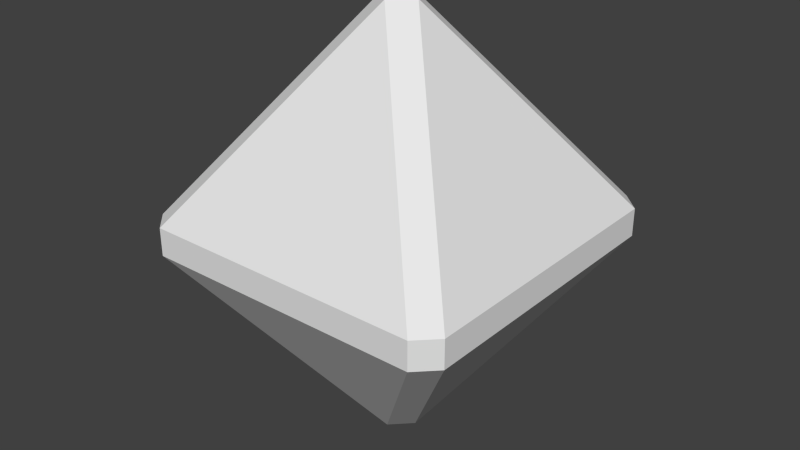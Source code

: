 # Source: Diamond.blend  (saved by Blender 2.76.0; exported with 4.5.12 LTS)
import bpy
from mathutils import Matrix  # noqa: F401  (used for matrix-valued properties, if any)

bpy.ops.wm.read_factory_settings(use_empty=True)
scene = bpy.context.scene
scene.name = 'Scene'

# ---- collections
col_collection_1 = bpy.data.collections.new('Collection 1'); scene.collection.children.link(col_collection_1)

# ---- world
world_world = bpy.data.worlds.new('World'); scene.world = world_world
world_world.color = (0.05088, 0.05088, 0.05088)
world_world.use_sun_shadow = False
world_world.sun_shadow_jitter_overblur = 0.0
world_world.cycles.sampling_method = 'MANUAL'
world_world.cycles.sample_map_resolution = 256

# ---- meshes
me_diamond = bpy.data.meshes.new('Diamond')
me_diamond.from_pydata([(0.4134, -0.4711, 0.6667), (0.4711, -0.4134, 0.6667), (0.4711, -0.4134, 0.7483), (0.4134, -0.4711, 0.7483), (0.05773, 1.378e-07, 0.08169), (4.098e-08, -0.05773, 0.08169), (-0.05773, 1.416e-07, 0.08169), (4.098e-08, 0.05773, 0.08169), (-0.4711, -0.4134, 0.6667), (-0.4134, -0.4711, 0.6667), (-0.4134, -0.4711, 0.7483), (-0.4711, -0.4134, 0.7483), (-0.4711, 0.4134, 0.6667), (-0.4711, 0.4134, 0.7483), (-0.4134, 0.4711, 0.7483), (-0.4134, 0.4711, 0.6667), (0.4134, 0.4711, 0.6667), (0.4134, 0.4711, 0.7483), (0.4711, 0.4134, 0.7483), (0.4711, 0.4134, 0.6667), (-5.96e-08, -0.05773, 1.333), (0.05773, 0.0, 1.333), (-6.706e-08, 0.05773, 1.333), (-0.05773, -1.118e-08, 1.333)], [], [(2, 18, 21), (13, 11, 23), (17, 14, 22), (8, 12, 6), (10, 3, 20), (0, 9, 5), (15, 16, 7), (0, 1, 2, 3), (4, 5, 6, 7), (8, 9, 10, 11), (12, 13, 14, 15), (16, 17, 18, 19), (20, 21, 22, 23), (0, 5, 4, 1), (12, 8, 11, 13), (16, 15, 14, 17), (10, 20, 23, 11), (17, 22, 21, 18), (22, 14, 13, 23), (18, 2, 1, 19), (3, 10, 9, 0), (15, 7, 6, 12), (5, 9, 8, 6), (7, 16, 19, 4), (20, 3, 2, 21), (19, 1, 4)])
me_diamond.use_remesh_preserve_volume = False
me_diamond.use_remesh_preserve_attributes = False
me_diamond.use_mirror_vertex_groups = False
me_diamond.update()

# ---- objects
ob_diamond = bpy.data.objects.new('Diamond', me_diamond)

# ---- transforms, parenting, visibility, modifiers, constraints
ob_diamond.location = (0.0, 0.0, 0.0)
ob_diamond.lineart.crease_threshold = 0.0

# ---- collection membership
col_collection_1.objects.link(ob_diamond)

# ---- scene / render settings (as saved in the file)
scene.frame_start = 1; scene.frame_end = 250; scene.frame_set(1)
scene.render.engine = 'BLENDER_EEVEE_NEXT'
scene.render.resolution_percentage = 50
scene.render.dither_intensity = 0.0
scene.cycles.use_denoising = False
scene.cycles.samples = 10
scene.cycles.sampling_pattern = 'TABULATED_SOBOL'
scene.cycles.light_sampling_threshold = 0.0
scene.cycles.use_adaptive_sampling = False
scene.cycles.use_light_tree = False
scene.cycles.blur_glossy = 0.0
scene.cycles.pixel_filter_type = 'GAUSSIAN'
scene.cycles.sample_clamp_indirect = 0.0
scene.view_settings.view_transform = 'Standard'
bpy.context.view_layer.update()

# ---- added for rendering (the .blend has no active camera and no usable light): camera, sun
cam_auto = bpy.data.cameras.new('AutoCamera')
cam_auto.lens = 50.0
cam_auto.sensor_width = 36.0
cam_auto.clip_end = 1000.0
ob_auto_camera = bpy.data.objects.new('AutoCamera', cam_auto)
scene.collection.objects.link(ob_auto_camera)
ob_auto_camera.location = (1.6915, -2.0298, 2.0607)
ob_auto_camera.rotation_euler = (1.09748, -7.21219e-08, 0.694738)
scene.camera = ob_auto_camera
light_auto_sun = bpy.data.lights.new('AutoSun', 'SUN')
light_auto_sun.energy = 3.0
light_auto_sun.angle = 0.0523599
ob_auto_sun = bpy.data.objects.new('AutoSun', light_auto_sun)
scene.collection.objects.link(ob_auto_sun)
ob_auto_sun.rotation_euler = (0.872665, 0.174533, 0.523599)
bpy.context.view_layer.update()
